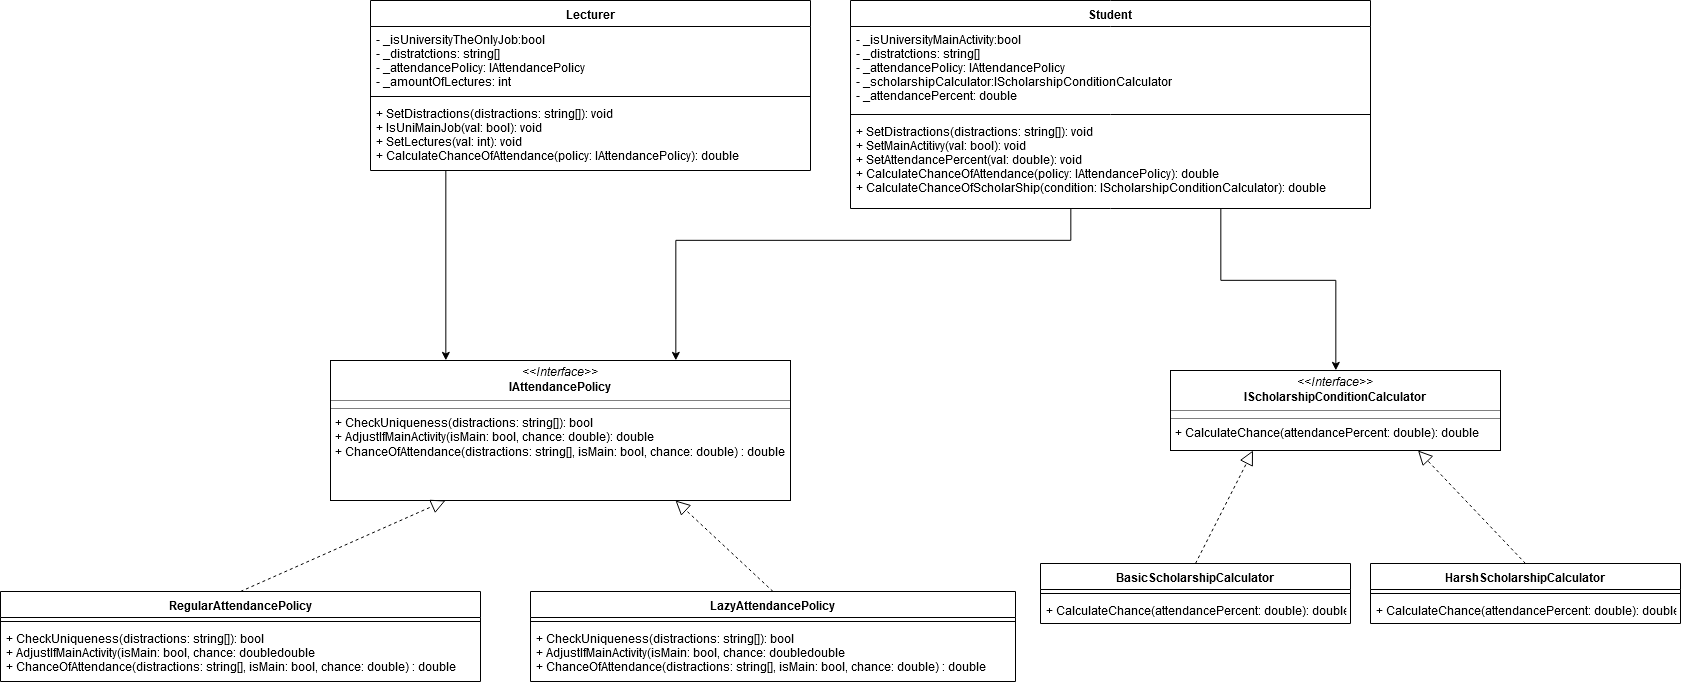

The diagram above was exported from draw.io. Its source (the exported page's mxGraphModel, read from the mxfile embedded in the PNG):
<mxGraphModel dx="1173" dy="656" grid="1" gridSize="10" guides="1" tooltips="1" connect="1" arrows="1" fold="1" page="1" pageScale="1" pageWidth="850" pageHeight="1100" background="#ffffff" math="0" shadow="0">
  <root>
    <mxCell id="0" />
    <mxCell id="1" parent="0" />
    <mxCell id="B7Z1tP3gUPdoYfouLLmO-1" value="&lt;p style=&quot;margin: 0px ; margin-top: 4px ; text-align: center&quot;&gt;&lt;i&gt;&amp;lt;&amp;lt;Interface&amp;gt;&amp;gt;&lt;/i&gt;&lt;br&gt;&lt;b&gt;IAttendancePolicy&lt;/b&gt;&lt;br&gt;&lt;/p&gt;&lt;hr size=&quot;1&quot;&gt;&lt;hr size=&quot;1&quot;&gt;&lt;p style=&quot;margin: 0px ; margin-left: 4px&quot;&gt;+ CheckUniqueness(distractions: string[]): bool&lt;br&gt;+ AdjustIfMainActivity(isMain: bool, chance: double): double&lt;/p&gt;&lt;p style=&quot;margin: 0px ; margin-left: 4px&quot;&gt;+ ChanceOfAttendance(distractions: string[], isMain: bool, chance: double) : double&lt;br&gt;&lt;/p&gt;" style="verticalAlign=top;align=left;overflow=fill;fontSize=12;fontFamily=Helvetica;html=1;rounded=0;shadow=0;comic=0;labelBackgroundColor=none;strokeColor=#000000;strokeWidth=1;fillColor=#ffffff;" parent="1" vertex="1">
      <mxGeometry x="340" y="430" width="460" height="140" as="geometry" />
    </mxCell>
    <mxCell id="B7Z1tP3gUPdoYfouLLmO-6" value="RegularAttendancePolicy" style="swimlane;fontStyle=1;align=center;verticalAlign=top;childLayout=stackLayout;horizontal=1;startSize=26;horizontalStack=0;resizeParent=1;resizeParentMax=0;resizeLast=0;collapsible=1;marginBottom=0;" parent="1" vertex="1">
      <mxGeometry x="10" y="661" width="480" height="90" as="geometry" />
    </mxCell>
    <mxCell id="B7Z1tP3gUPdoYfouLLmO-8" value="" style="line;strokeWidth=1;fillColor=none;align=left;verticalAlign=middle;spacingTop=-1;spacingLeft=3;spacingRight=3;rotatable=0;labelPosition=right;points=[];portConstraint=eastwest;" parent="B7Z1tP3gUPdoYfouLLmO-6" vertex="1">
      <mxGeometry y="26" width="480" height="8" as="geometry" />
    </mxCell>
    <mxCell id="B7Z1tP3gUPdoYfouLLmO-9" value="+ CheckUniqueness(distractions: string[]): bool&#10;+ AdjustIfMainActivity(isMain: bool, chance: doubledouble&#10;+ ChanceOfAttendance(distractions: string[], isMain: bool, chance: double) : double" style="text;strokeColor=none;fillColor=none;align=left;verticalAlign=top;spacingLeft=4;spacingRight=4;overflow=hidden;rotatable=0;points=[[0,0.5],[1,0.5]];portConstraint=eastwest;" parent="B7Z1tP3gUPdoYfouLLmO-6" vertex="1">
      <mxGeometry y="34" width="480" height="56" as="geometry" />
    </mxCell>
    <mxCell id="B7Z1tP3gUPdoYfouLLmO-15" value="LazyAttendancePolicy" style="swimlane;fontStyle=1;align=center;verticalAlign=top;childLayout=stackLayout;horizontal=1;startSize=26;horizontalStack=0;resizeParent=1;resizeParentMax=0;resizeLast=0;collapsible=1;marginBottom=0;" parent="1" vertex="1">
      <mxGeometry x="540" y="661" width="485" height="90" as="geometry" />
    </mxCell>
    <mxCell id="B7Z1tP3gUPdoYfouLLmO-16" value="" style="line;strokeWidth=1;fillColor=none;align=left;verticalAlign=middle;spacingTop=-1;spacingLeft=3;spacingRight=3;rotatable=0;labelPosition=right;points=[];portConstraint=eastwest;" parent="B7Z1tP3gUPdoYfouLLmO-15" vertex="1">
      <mxGeometry y="26" width="485" height="8" as="geometry" />
    </mxCell>
    <mxCell id="B7Z1tP3gUPdoYfouLLmO-17" value="+ CheckUniqueness(distractions: string[]): bool&#10;+ AdjustIfMainActivity(isMain: bool, chance: doubledouble&#10;+ ChanceOfAttendance(distractions: string[], isMain: bool, chance: double) : double" style="text;strokeColor=none;fillColor=none;align=left;verticalAlign=top;spacingLeft=4;spacingRight=4;overflow=hidden;rotatable=0;points=[[0,0.5],[1,0.5]];portConstraint=eastwest;" parent="B7Z1tP3gUPdoYfouLLmO-15" vertex="1">
      <mxGeometry y="34" width="485" height="56" as="geometry" />
    </mxCell>
    <mxCell id="B7Z1tP3gUPdoYfouLLmO-18" value="" style="endArrow=block;dashed=1;endFill=0;endSize=12;html=1;entryX=0.25;entryY=1;entryDx=0;entryDy=0;exitX=0.5;exitY=0;exitDx=0;exitDy=0;" parent="1" source="B7Z1tP3gUPdoYfouLLmO-6" target="B7Z1tP3gUPdoYfouLLmO-1" edge="1">
      <mxGeometry width="160" relative="1" as="geometry">
        <mxPoint x="490" y="590" as="sourcePoint" />
        <mxPoint x="650" y="590" as="targetPoint" />
      </mxGeometry>
    </mxCell>
    <mxCell id="B7Z1tP3gUPdoYfouLLmO-19" value="" style="endArrow=block;dashed=1;endFill=0;endSize=12;html=1;entryX=0.75;entryY=1;entryDx=0;entryDy=0;exitX=0.5;exitY=0;exitDx=0;exitDy=0;" parent="1" source="B7Z1tP3gUPdoYfouLLmO-15" target="B7Z1tP3gUPdoYfouLLmO-1" edge="1">
      <mxGeometry width="160" relative="1" as="geometry">
        <mxPoint x="580" y="690" as="sourcePoint" />
        <mxPoint x="735" y="580" as="targetPoint" />
      </mxGeometry>
    </mxCell>
    <mxCell id="B7Z1tP3gUPdoYfouLLmO-27" style="edgeStyle=orthogonalEdgeStyle;rounded=0;orthogonalLoop=1;jettySize=auto;html=1;entryX=0.75;entryY=0;entryDx=0;entryDy=0;" parent="1" source="B7Z1tP3gUPdoYfouLLmO-23" target="B7Z1tP3gUPdoYfouLLmO-1" edge="1">
      <mxGeometry relative="1" as="geometry">
        <Array as="points">
          <mxPoint x="1080" y="310" />
          <mxPoint x="685" y="310" />
        </Array>
      </mxGeometry>
    </mxCell>
    <mxCell id="B7Z1tP3gUPdoYfouLLmO-43" style="edgeStyle=orthogonalEdgeStyle;rounded=0;orthogonalLoop=1;jettySize=auto;html=1;entryX=0.5;entryY=0;entryDx=0;entryDy=0;" parent="1" source="B7Z1tP3gUPdoYfouLLmO-23" target="B7Z1tP3gUPdoYfouLLmO-33" edge="1">
      <mxGeometry relative="1" as="geometry">
        <Array as="points">
          <mxPoint x="1230" y="350" />
          <mxPoint x="1345" y="350" />
        </Array>
      </mxGeometry>
    </mxCell>
    <mxCell id="B7Z1tP3gUPdoYfouLLmO-23" value="Student" style="swimlane;fontStyle=1;align=center;verticalAlign=top;childLayout=stackLayout;horizontal=1;startSize=26;horizontalStack=0;resizeParent=1;resizeParentMax=0;resizeLast=0;collapsible=1;marginBottom=0;" parent="1" vertex="1">
      <mxGeometry x="860" y="70" width="520" height="208" as="geometry" />
    </mxCell>
    <mxCell id="B7Z1tP3gUPdoYfouLLmO-24" value="- _isUniversityMainActivity:bool&#10;- _distratctions: string[]&#10;- _attendancePolicy: IAttendancePolicy&#10;- _scholarshipCalculator:IScholarshipConditionCalculator&#10;- _attendancePercent: double&#10;" style="text;strokeColor=none;fillColor=none;align=left;verticalAlign=top;spacingLeft=4;spacingRight=4;overflow=hidden;rotatable=0;points=[[0,0.5],[1,0.5]];portConstraint=eastwest;" parent="B7Z1tP3gUPdoYfouLLmO-23" vertex="1">
      <mxGeometry y="26" width="520" height="84" as="geometry" />
    </mxCell>
    <mxCell id="B7Z1tP3gUPdoYfouLLmO-25" value="" style="line;strokeWidth=1;fillColor=none;align=left;verticalAlign=middle;spacingTop=-1;spacingLeft=3;spacingRight=3;rotatable=0;labelPosition=right;points=[];portConstraint=eastwest;" parent="B7Z1tP3gUPdoYfouLLmO-23" vertex="1">
      <mxGeometry y="110" width="520" height="8" as="geometry" />
    </mxCell>
    <mxCell id="B7Z1tP3gUPdoYfouLLmO-26" value="+ SetDistractions(distractions: string[]): void&#10;+ SetMainActitivy(val: bool): void&#10;+ SetAttendancePercent(val: double): void&#10;+ CalculateChanceOfAttendance(policy: IAttendancePolicy): double&#10;+ CalculateChanceOfScholarShip(condition: IScholarshipConditionCalculator): double&#10;" style="text;strokeColor=none;fillColor=none;align=left;verticalAlign=top;spacingLeft=4;spacingRight=4;overflow=hidden;rotatable=0;points=[[0,0.5],[1,0.5]];portConstraint=eastwest;" parent="B7Z1tP3gUPdoYfouLLmO-23" vertex="1">
      <mxGeometry y="118" width="520" height="90" as="geometry" />
    </mxCell>
    <mxCell id="B7Z1tP3gUPdoYfouLLmO-32" style="edgeStyle=orthogonalEdgeStyle;rounded=0;orthogonalLoop=1;jettySize=auto;html=1;entryX=0.25;entryY=0;entryDx=0;entryDy=0;" parent="1" target="B7Z1tP3gUPdoYfouLLmO-1" edge="1">
      <mxGeometry relative="1" as="geometry">
        <mxPoint x="455" y="240" as="sourcePoint" />
        <Array as="points">
          <mxPoint x="455" y="240" />
        </Array>
      </mxGeometry>
    </mxCell>
    <mxCell id="B7Z1tP3gUPdoYfouLLmO-28" value="Lecturer" style="swimlane;fontStyle=1;align=center;verticalAlign=top;childLayout=stackLayout;horizontal=1;startSize=26;horizontalStack=0;resizeParent=1;resizeParentMax=0;resizeLast=0;collapsible=1;marginBottom=0;" parent="1" vertex="1">
      <mxGeometry x="380" y="70" width="440" height="170" as="geometry" />
    </mxCell>
    <mxCell id="B7Z1tP3gUPdoYfouLLmO-29" value="- _isUniversityTheOnlyJob:bool&#10;- _distratctions: string[]&#10;- _attendancePolicy: IAttendancePolicy&#10;- _amountOfLectures: int&#10;" style="text;strokeColor=none;fillColor=none;align=left;verticalAlign=top;spacingLeft=4;spacingRight=4;overflow=hidden;rotatable=0;points=[[0,0.5],[1,0.5]];portConstraint=eastwest;" parent="B7Z1tP3gUPdoYfouLLmO-28" vertex="1">
      <mxGeometry y="26" width="440" height="66" as="geometry" />
    </mxCell>
    <mxCell id="B7Z1tP3gUPdoYfouLLmO-30" value="" style="line;strokeWidth=1;fillColor=none;align=left;verticalAlign=middle;spacingTop=-1;spacingLeft=3;spacingRight=3;rotatable=0;labelPosition=right;points=[];portConstraint=eastwest;" parent="B7Z1tP3gUPdoYfouLLmO-28" vertex="1">
      <mxGeometry y="92" width="440" height="8" as="geometry" />
    </mxCell>
    <mxCell id="B7Z1tP3gUPdoYfouLLmO-31" value="+ SetDistractions(distractions: string[]): void&#10;+ IsUniMainJob(val: bool): void&#10;+ SetLectures(val: int): void&#10;+ CalculateChanceOfAttendance(policy: IAttendancePolicy): double&#10;" style="text;strokeColor=none;fillColor=none;align=left;verticalAlign=top;spacingLeft=4;spacingRight=4;overflow=hidden;rotatable=0;points=[[0,0.5],[1,0.5]];portConstraint=eastwest;" parent="B7Z1tP3gUPdoYfouLLmO-28" vertex="1">
      <mxGeometry y="100" width="440" height="70" as="geometry" />
    </mxCell>
    <mxCell id="B7Z1tP3gUPdoYfouLLmO-33" value="&lt;p style=&quot;margin: 0px ; margin-top: 4px ; text-align: center&quot;&gt;&lt;i&gt;&amp;lt;&amp;lt;Interface&amp;gt;&amp;gt;&lt;/i&gt;&lt;br&gt;&lt;b&gt;IScholarshipConditionCalculator&lt;/b&gt;&lt;br&gt;&lt;/p&gt;&lt;hr size=&quot;1&quot;&gt;&lt;hr size=&quot;1&quot;&gt;&lt;p style=&quot;margin: 0px ; margin-left: 4px&quot;&gt;+ CalculateChance(attendancePercent: double): double&lt;br&gt;&lt;/p&gt;" style="verticalAlign=top;align=left;overflow=fill;fontSize=12;fontFamily=Helvetica;html=1;rounded=0;shadow=0;comic=0;labelBackgroundColor=none;strokeColor=#000000;strokeWidth=1;fillColor=#ffffff;" parent="1" vertex="1">
      <mxGeometry x="1180" y="440" width="330" height="80" as="geometry" />
    </mxCell>
    <mxCell id="B7Z1tP3gUPdoYfouLLmO-34" value="BasicScholarshipCalculator" style="swimlane;fontStyle=1;align=center;verticalAlign=top;childLayout=stackLayout;horizontal=1;startSize=26;horizontalStack=0;resizeParent=1;resizeParentMax=0;resizeLast=0;collapsible=1;marginBottom=0;" parent="1" vertex="1">
      <mxGeometry x="1050" y="633" width="310" height="60" as="geometry" />
    </mxCell>
    <mxCell id="B7Z1tP3gUPdoYfouLLmO-35" value="" style="line;strokeWidth=1;fillColor=none;align=left;verticalAlign=middle;spacingTop=-1;spacingLeft=3;spacingRight=3;rotatable=0;labelPosition=right;points=[];portConstraint=eastwest;" parent="B7Z1tP3gUPdoYfouLLmO-34" vertex="1">
      <mxGeometry y="26" width="310" height="8" as="geometry" />
    </mxCell>
    <mxCell id="B7Z1tP3gUPdoYfouLLmO-36" value="+ CalculateChance(attendancePercent: double): double" style="text;strokeColor=none;fillColor=none;align=left;verticalAlign=top;spacingLeft=4;spacingRight=4;overflow=hidden;rotatable=0;points=[[0,0.5],[1,0.5]];portConstraint=eastwest;" parent="B7Z1tP3gUPdoYfouLLmO-34" vertex="1">
      <mxGeometry y="34" width="310" height="26" as="geometry" />
    </mxCell>
    <mxCell id="B7Z1tP3gUPdoYfouLLmO-37" value="HarshScholarshipCalculator" style="swimlane;fontStyle=1;align=center;verticalAlign=top;childLayout=stackLayout;horizontal=1;startSize=26;horizontalStack=0;resizeParent=1;resizeParentMax=0;resizeLast=0;collapsible=1;marginBottom=0;" parent="1" vertex="1">
      <mxGeometry x="1380" y="633" width="310" height="60" as="geometry" />
    </mxCell>
    <mxCell id="B7Z1tP3gUPdoYfouLLmO-38" value="" style="line;strokeWidth=1;fillColor=none;align=left;verticalAlign=middle;spacingTop=-1;spacingLeft=3;spacingRight=3;rotatable=0;labelPosition=right;points=[];portConstraint=eastwest;" parent="B7Z1tP3gUPdoYfouLLmO-37" vertex="1">
      <mxGeometry y="26" width="310" height="8" as="geometry" />
    </mxCell>
    <mxCell id="B7Z1tP3gUPdoYfouLLmO-39" value="+ CalculateChance(attendancePercent: double): double" style="text;strokeColor=none;fillColor=none;align=left;verticalAlign=top;spacingLeft=4;spacingRight=4;overflow=hidden;rotatable=0;points=[[0,0.5],[1,0.5]];portConstraint=eastwest;" parent="B7Z1tP3gUPdoYfouLLmO-37" vertex="1">
      <mxGeometry y="34" width="310" height="26" as="geometry" />
    </mxCell>
    <mxCell id="B7Z1tP3gUPdoYfouLLmO-40" value="" style="endArrow=block;dashed=1;endFill=0;endSize=12;html=1;entryX=0.25;entryY=1;entryDx=0;entryDy=0;exitX=0.5;exitY=0;exitDx=0;exitDy=0;" parent="1" source="B7Z1tP3gUPdoYfouLLmO-34" target="B7Z1tP3gUPdoYfouLLmO-33" edge="1">
      <mxGeometry width="160" relative="1" as="geometry">
        <mxPoint x="792.5" y="671" as="sourcePoint" />
        <mxPoint x="695" y="580" as="targetPoint" />
      </mxGeometry>
    </mxCell>
    <mxCell id="B7Z1tP3gUPdoYfouLLmO-41" value="" style="endArrow=block;dashed=1;endFill=0;endSize=12;html=1;entryX=0.75;entryY=1;entryDx=0;entryDy=0;exitX=0.5;exitY=0;exitDx=0;exitDy=0;" parent="1" source="B7Z1tP3gUPdoYfouLLmO-37" target="B7Z1tP3gUPdoYfouLLmO-33" edge="1">
      <mxGeometry width="160" relative="1" as="geometry">
        <mxPoint x="1215" y="643" as="sourcePoint" />
        <mxPoint x="1272.5" y="530" as="targetPoint" />
      </mxGeometry>
    </mxCell>
  </root>
</mxGraphModel>